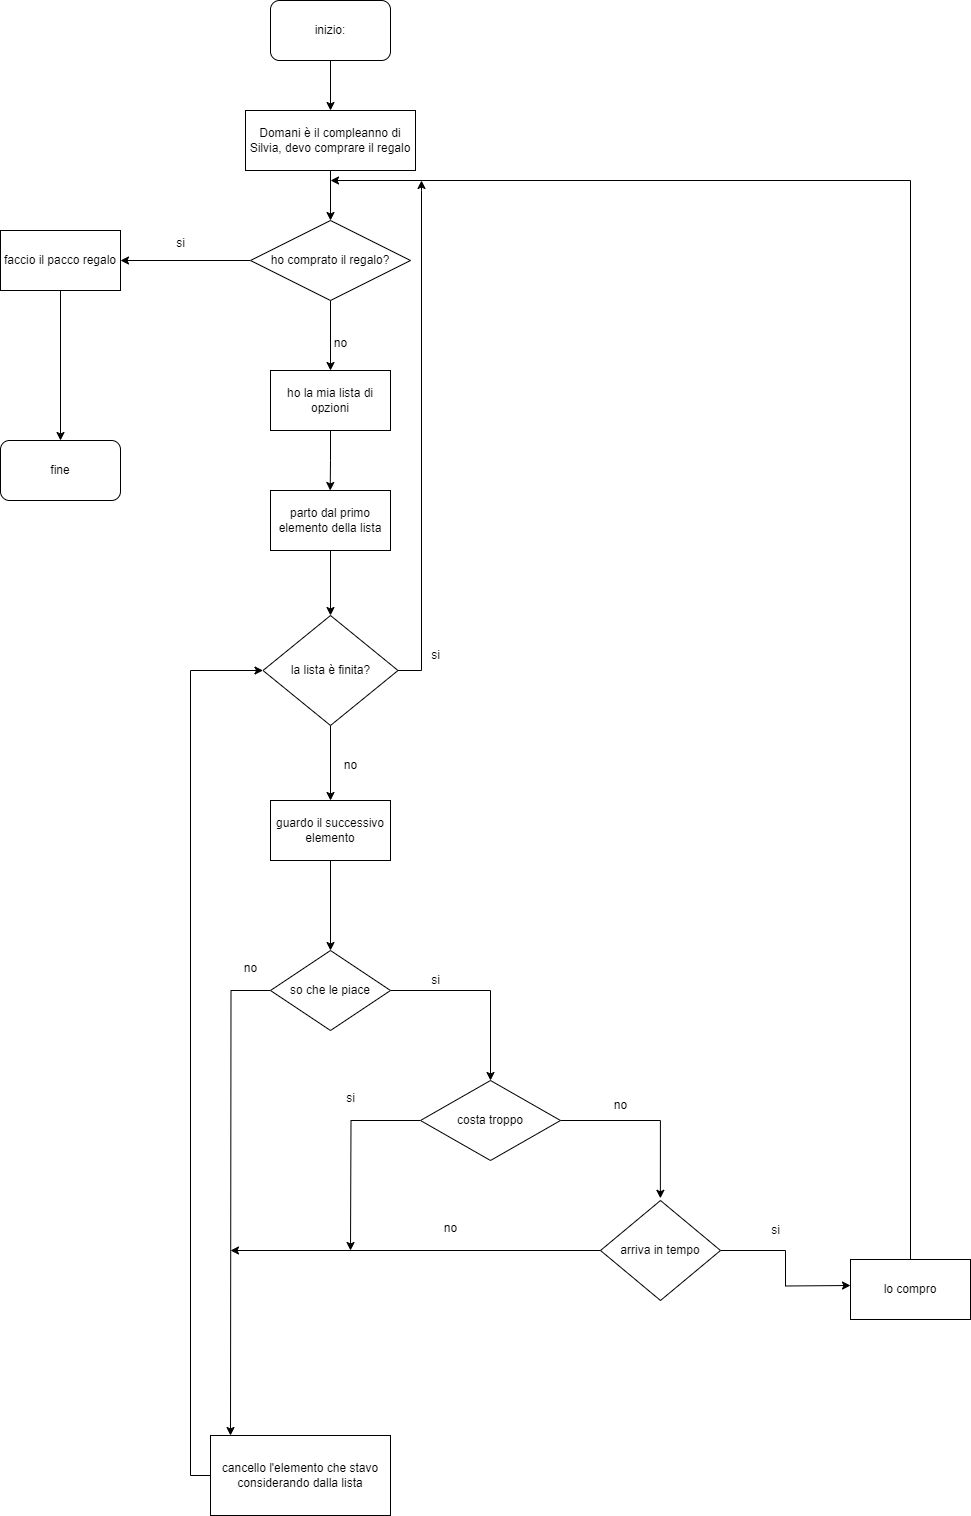

The diagram above was exported from draw.io. Its source (the exported page's mxGraphModel, read from the mxfile embedded in the PNG):
<mxGraphModel dx="1687" dy="882" grid="1" gridSize="10" guides="1" tooltips="1" connect="1" arrows="1" fold="1" page="1" pageScale="1" pageWidth="827" pageHeight="1169" math="0" shadow="0">
  <root>
    <mxCell id="0" />
    <mxCell id="1" parent="0" />
    <mxCell id="Ir-dKZc_C85MCtdvx-_G-3" style="edgeStyle=orthogonalEdgeStyle;rounded=0;orthogonalLoop=1;jettySize=auto;html=1;exitX=0.5;exitY=1;exitDx=0;exitDy=0;" edge="1" parent="1" source="Ir-dKZc_C85MCtdvx-_G-1" target="Ir-dKZc_C85MCtdvx-_G-2">
      <mxGeometry relative="1" as="geometry" />
    </mxCell>
    <mxCell id="Ir-dKZc_C85MCtdvx-_G-1" value="inizio:" style="rounded=1;whiteSpace=wrap;html=1;" vertex="1" parent="1">
      <mxGeometry x="330" y="20" width="120" height="60" as="geometry" />
    </mxCell>
    <mxCell id="Ir-dKZc_C85MCtdvx-_G-99" style="edgeStyle=orthogonalEdgeStyle;rounded=0;orthogonalLoop=1;jettySize=auto;html=1;entryX=0.5;entryY=0;entryDx=0;entryDy=0;" edge="1" parent="1" source="Ir-dKZc_C85MCtdvx-_G-2" target="Ir-dKZc_C85MCtdvx-_G-4">
      <mxGeometry relative="1" as="geometry" />
    </mxCell>
    <mxCell id="Ir-dKZc_C85MCtdvx-_G-2" value="Domani è il compleanno di Silvia, devo comprare il regalo" style="rounded=0;whiteSpace=wrap;html=1;" vertex="1" parent="1">
      <mxGeometry x="305" y="130" width="170" height="60" as="geometry" />
    </mxCell>
    <mxCell id="Ir-dKZc_C85MCtdvx-_G-84" style="edgeStyle=orthogonalEdgeStyle;rounded=0;orthogonalLoop=1;jettySize=auto;html=1;" edge="1" parent="1" source="Ir-dKZc_C85MCtdvx-_G-4" target="Ir-dKZc_C85MCtdvx-_G-24">
      <mxGeometry relative="1" as="geometry" />
    </mxCell>
    <mxCell id="Ir-dKZc_C85MCtdvx-_G-88" style="edgeStyle=orthogonalEdgeStyle;rounded=0;orthogonalLoop=1;jettySize=auto;html=1;" edge="1" parent="1" source="Ir-dKZc_C85MCtdvx-_G-4" target="Ir-dKZc_C85MCtdvx-_G-37">
      <mxGeometry relative="1" as="geometry" />
    </mxCell>
    <mxCell id="Ir-dKZc_C85MCtdvx-_G-4" value="ho comprato il regalo?" style="rhombus;whiteSpace=wrap;html=1;" vertex="1" parent="1">
      <mxGeometry x="310" y="240" width="160" height="80" as="geometry" />
    </mxCell>
    <mxCell id="Ir-dKZc_C85MCtdvx-_G-66" style="edgeStyle=orthogonalEdgeStyle;rounded=0;orthogonalLoop=1;jettySize=auto;html=1;entryX=0.5;entryY=0;entryDx=0;entryDy=0;" edge="1" parent="1" source="Ir-dKZc_C85MCtdvx-_G-12">
      <mxGeometry relative="1" as="geometry">
        <mxPoint x="910" y="1305" as="targetPoint" />
      </mxGeometry>
    </mxCell>
    <mxCell id="Ir-dKZc_C85MCtdvx-_G-69" style="edgeStyle=orthogonalEdgeStyle;rounded=0;orthogonalLoop=1;jettySize=auto;html=1;" edge="1" parent="1" source="Ir-dKZc_C85MCtdvx-_G-12">
      <mxGeometry relative="1" as="geometry">
        <mxPoint x="290" y="1270" as="targetPoint" />
      </mxGeometry>
    </mxCell>
    <mxCell id="Ir-dKZc_C85MCtdvx-_G-12" value="arriva in tempo" style="rhombus;whiteSpace=wrap;html=1;" vertex="1" parent="1">
      <mxGeometry x="660" y="1220" width="120" height="100" as="geometry" />
    </mxCell>
    <mxCell id="Ir-dKZc_C85MCtdvx-_G-33" style="edgeStyle=orthogonalEdgeStyle;rounded=0;orthogonalLoop=1;jettySize=auto;html=1;entryX=0.499;entryY=-0.022;entryDx=0;entryDy=0;entryPerimeter=0;" edge="1" parent="1" source="Ir-dKZc_C85MCtdvx-_G-15" target="Ir-dKZc_C85MCtdvx-_G-12">
      <mxGeometry relative="1" as="geometry">
        <mxPoint x="720" y="1210" as="targetPoint" />
      </mxGeometry>
    </mxCell>
    <mxCell id="Ir-dKZc_C85MCtdvx-_G-97" style="edgeStyle=orthogonalEdgeStyle;rounded=0;orthogonalLoop=1;jettySize=auto;html=1;" edge="1" parent="1" source="Ir-dKZc_C85MCtdvx-_G-15">
      <mxGeometry relative="1" as="geometry">
        <mxPoint x="410" y="1270" as="targetPoint" />
      </mxGeometry>
    </mxCell>
    <mxCell id="Ir-dKZc_C85MCtdvx-_G-15" value="costa troppo" style="rhombus;whiteSpace=wrap;html=1;" vertex="1" parent="1">
      <mxGeometry x="480" y="1100" width="140" height="80" as="geometry" />
    </mxCell>
    <mxCell id="Ir-dKZc_C85MCtdvx-_G-16" value="si" style="text;html=1;align=center;verticalAlign=middle;resizable=0;points=[];autosize=1;strokeColor=none;fillColor=none;" vertex="1" parent="1">
      <mxGeometry x="820" y="1235" width="30" height="30" as="geometry" />
    </mxCell>
    <mxCell id="Ir-dKZc_C85MCtdvx-_G-65" style="edgeStyle=orthogonalEdgeStyle;rounded=0;orthogonalLoop=1;jettySize=auto;html=1;entryX=0.5;entryY=0;entryDx=0;entryDy=0;" edge="1" parent="1" source="Ir-dKZc_C85MCtdvx-_G-19" target="Ir-dKZc_C85MCtdvx-_G-15">
      <mxGeometry relative="1" as="geometry">
        <mxPoint x="549.9999999999998" y="1095" as="targetPoint" />
        <Array as="points">
          <mxPoint x="550" y="1010" />
        </Array>
      </mxGeometry>
    </mxCell>
    <mxCell id="Ir-dKZc_C85MCtdvx-_G-67" style="edgeStyle=orthogonalEdgeStyle;rounded=0;orthogonalLoop=1;jettySize=auto;html=1;" edge="1" parent="1" source="Ir-dKZc_C85MCtdvx-_G-19">
      <mxGeometry relative="1" as="geometry">
        <mxPoint x="290.0000000000002" y="1455" as="targetPoint" />
      </mxGeometry>
    </mxCell>
    <mxCell id="Ir-dKZc_C85MCtdvx-_G-19" value="so che le piace" style="rhombus;whiteSpace=wrap;html=1;" vertex="1" parent="1">
      <mxGeometry x="330" y="970" width="120" height="80" as="geometry" />
    </mxCell>
    <mxCell id="Ir-dKZc_C85MCtdvx-_G-20" value="no" style="text;html=1;align=center;verticalAlign=middle;resizable=0;points=[];autosize=1;strokeColor=none;fillColor=none;" vertex="1" parent="1">
      <mxGeometry x="660" y="1110" width="40" height="30" as="geometry" />
    </mxCell>
    <mxCell id="Ir-dKZc_C85MCtdvx-_G-22" value="fine" style="rounded=1;whiteSpace=wrap;html=1;" vertex="1" parent="1">
      <mxGeometry x="60" y="460" width="120" height="60" as="geometry" />
    </mxCell>
    <mxCell id="Ir-dKZc_C85MCtdvx-_G-27" style="edgeStyle=orthogonalEdgeStyle;rounded=0;orthogonalLoop=1;jettySize=auto;html=1;entryX=0.5;entryY=0;entryDx=0;entryDy=0;" edge="1" parent="1" source="Ir-dKZc_C85MCtdvx-_G-24" target="Ir-dKZc_C85MCtdvx-_G-22">
      <mxGeometry relative="1" as="geometry" />
    </mxCell>
    <mxCell id="Ir-dKZc_C85MCtdvx-_G-24" value="faccio il pacco regalo" style="rounded=0;whiteSpace=wrap;html=1;" vertex="1" parent="1">
      <mxGeometry x="60" y="250" width="120" height="60" as="geometry" />
    </mxCell>
    <mxCell id="Ir-dKZc_C85MCtdvx-_G-64" style="edgeStyle=orthogonalEdgeStyle;rounded=0;orthogonalLoop=1;jettySize=auto;html=1;" edge="1" parent="1" source="Ir-dKZc_C85MCtdvx-_G-37">
      <mxGeometry relative="1" as="geometry">
        <mxPoint x="389.7142857142858" y="510" as="targetPoint" />
      </mxGeometry>
    </mxCell>
    <mxCell id="Ir-dKZc_C85MCtdvx-_G-37" value="ho la mia lista di opzioni" style="rounded=0;whiteSpace=wrap;html=1;" vertex="1" parent="1">
      <mxGeometry x="330" y="390" width="120" height="60" as="geometry" />
    </mxCell>
    <mxCell id="Ir-dKZc_C85MCtdvx-_G-96" style="edgeStyle=orthogonalEdgeStyle;rounded=0;orthogonalLoop=1;jettySize=auto;html=1;exitX=0;exitY=0.5;exitDx=0;exitDy=0;entryX=0;entryY=0.5;entryDx=0;entryDy=0;" edge="1" parent="1" source="Ir-dKZc_C85MCtdvx-_G-38" target="Ir-dKZc_C85MCtdvx-_G-74">
      <mxGeometry relative="1" as="geometry" />
    </mxCell>
    <mxCell id="Ir-dKZc_C85MCtdvx-_G-38" value="cancello l'elemento che stavo considerando dalla lista" style="rounded=0;whiteSpace=wrap;html=1;" vertex="1" parent="1">
      <mxGeometry x="270" y="1455" width="180" height="80" as="geometry" />
    </mxCell>
    <mxCell id="Ir-dKZc_C85MCtdvx-_G-44" value="si" style="text;html=1;align=center;verticalAlign=middle;resizable=0;points=[];autosize=1;strokeColor=none;fillColor=none;" vertex="1" parent="1">
      <mxGeometry x="480" y="985" width="30" height="30" as="geometry" />
    </mxCell>
    <mxCell id="Ir-dKZc_C85MCtdvx-_G-89" style="edgeStyle=orthogonalEdgeStyle;rounded=0;orthogonalLoop=1;jettySize=auto;html=1;" edge="1" parent="1" source="Ir-dKZc_C85MCtdvx-_G-45">
      <mxGeometry relative="1" as="geometry">
        <mxPoint x="390" y="200" as="targetPoint" />
        <Array as="points">
          <mxPoint x="970" y="200" />
        </Array>
      </mxGeometry>
    </mxCell>
    <mxCell id="Ir-dKZc_C85MCtdvx-_G-45" value="lo compro" style="rounded=0;whiteSpace=wrap;html=1;" vertex="1" parent="1">
      <mxGeometry x="910" y="1279" width="120" height="60" as="geometry" />
    </mxCell>
    <mxCell id="Ir-dKZc_C85MCtdvx-_G-70" value="no" style="text;html=1;align=center;verticalAlign=middle;resizable=0;points=[];autosize=1;strokeColor=none;fillColor=none;" vertex="1" parent="1">
      <mxGeometry x="290" y="973" width="40" height="30" as="geometry" />
    </mxCell>
    <mxCell id="Ir-dKZc_C85MCtdvx-_G-71" value="si" style="text;html=1;align=center;verticalAlign=middle;resizable=0;points=[];autosize=1;strokeColor=none;fillColor=none;" vertex="1" parent="1">
      <mxGeometry x="395" y="1103" width="30" height="30" as="geometry" />
    </mxCell>
    <mxCell id="Ir-dKZc_C85MCtdvx-_G-72" value="no" style="text;html=1;align=center;verticalAlign=middle;resizable=0;points=[];autosize=1;strokeColor=none;fillColor=none;" vertex="1" parent="1">
      <mxGeometry x="490" y="1233" width="40" height="30" as="geometry" />
    </mxCell>
    <mxCell id="Ir-dKZc_C85MCtdvx-_G-75" style="edgeStyle=orthogonalEdgeStyle;rounded=0;orthogonalLoop=1;jettySize=auto;html=1;entryX=0.5;entryY=0;entryDx=0;entryDy=0;" edge="1" parent="1" source="Ir-dKZc_C85MCtdvx-_G-73" target="Ir-dKZc_C85MCtdvx-_G-74">
      <mxGeometry relative="1" as="geometry">
        <mxPoint x="390" y="630" as="targetPoint" />
      </mxGeometry>
    </mxCell>
    <mxCell id="Ir-dKZc_C85MCtdvx-_G-73" value="parto dal primo elemento della lista" style="rounded=0;whiteSpace=wrap;html=1;" vertex="1" parent="1">
      <mxGeometry x="330" y="510" width="120" height="60" as="geometry" />
    </mxCell>
    <mxCell id="Ir-dKZc_C85MCtdvx-_G-77" style="edgeStyle=orthogonalEdgeStyle;rounded=0;orthogonalLoop=1;jettySize=auto;html=1;entryX=0.5;entryY=0;entryDx=0;entryDy=0;" edge="1" parent="1" source="Ir-dKZc_C85MCtdvx-_G-74" target="Ir-dKZc_C85MCtdvx-_G-76">
      <mxGeometry relative="1" as="geometry" />
    </mxCell>
    <mxCell id="Ir-dKZc_C85MCtdvx-_G-92" style="edgeStyle=orthogonalEdgeStyle;rounded=0;orthogonalLoop=1;jettySize=auto;html=1;exitX=1;exitY=0.5;exitDx=0;exitDy=0;" edge="1" parent="1" source="Ir-dKZc_C85MCtdvx-_G-74">
      <mxGeometry relative="1" as="geometry">
        <mxPoint x="481" y="200" as="targetPoint" />
        <Array as="points">
          <mxPoint x="481" y="690" />
          <mxPoint x="481" y="210" />
        </Array>
      </mxGeometry>
    </mxCell>
    <mxCell id="Ir-dKZc_C85MCtdvx-_G-74" value="la lista è finita?" style="rhombus;whiteSpace=wrap;html=1;" vertex="1" parent="1">
      <mxGeometry x="322.5" y="635" width="135" height="110" as="geometry" />
    </mxCell>
    <mxCell id="Ir-dKZc_C85MCtdvx-_G-101" style="edgeStyle=orthogonalEdgeStyle;rounded=0;orthogonalLoop=1;jettySize=auto;html=1;entryX=0.5;entryY=0;entryDx=0;entryDy=0;" edge="1" parent="1" source="Ir-dKZc_C85MCtdvx-_G-76" target="Ir-dKZc_C85MCtdvx-_G-19">
      <mxGeometry relative="1" as="geometry" />
    </mxCell>
    <mxCell id="Ir-dKZc_C85MCtdvx-_G-76" value="guardo il successivo elemento" style="rounded=0;whiteSpace=wrap;html=1;" vertex="1" parent="1">
      <mxGeometry x="330" y="820" width="120" height="60" as="geometry" />
    </mxCell>
    <mxCell id="Ir-dKZc_C85MCtdvx-_G-79" value="no" style="text;html=1;align=center;verticalAlign=middle;resizable=0;points=[];autosize=1;strokeColor=none;fillColor=none;" vertex="1" parent="1">
      <mxGeometry x="390" y="770" width="40" height="30" as="geometry" />
    </mxCell>
    <mxCell id="Ir-dKZc_C85MCtdvx-_G-90" value="si" style="text;html=1;align=center;verticalAlign=middle;resizable=0;points=[];autosize=1;strokeColor=none;fillColor=none;" vertex="1" parent="1">
      <mxGeometry x="225" y="248" width="30" height="30" as="geometry" />
    </mxCell>
    <mxCell id="Ir-dKZc_C85MCtdvx-_G-91" value="no" style="text;html=1;align=center;verticalAlign=middle;resizable=0;points=[];autosize=1;strokeColor=none;fillColor=none;" vertex="1" parent="1">
      <mxGeometry x="380" y="348" width="40" height="30" as="geometry" />
    </mxCell>
    <mxCell id="Ir-dKZc_C85MCtdvx-_G-93" value="si" style="text;html=1;align=center;verticalAlign=middle;resizable=0;points=[];autosize=1;strokeColor=none;fillColor=none;" vertex="1" parent="1">
      <mxGeometry x="480" y="660" width="30" height="30" as="geometry" />
    </mxCell>
  </root>
</mxGraphModel>